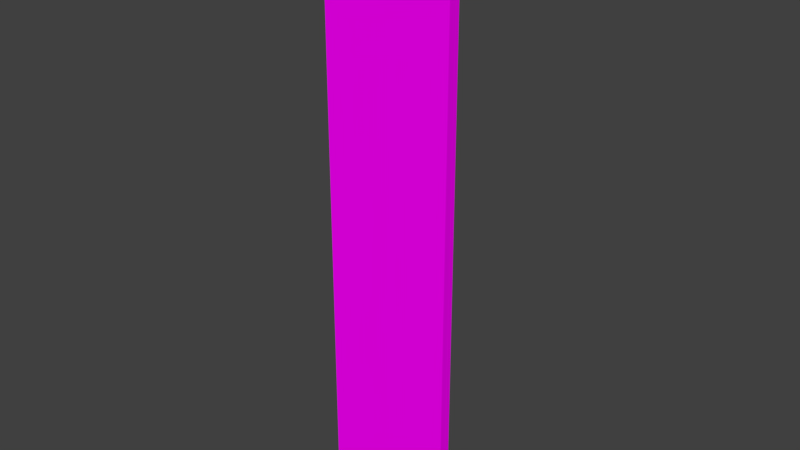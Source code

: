 # Source: Ground.blend  (saved by Blender 2.79.0; exported with 4.5.12 LTS)
import bpy
from mathutils import Matrix  # noqa: F401  (used for matrix-valued properties, if any)

bpy.ops.wm.read_factory_settings(use_empty=True)
scene = bpy.context.scene
scene.name = 'Scene'

# ---- collections
col_collection_1 = bpy.data.collections.new('Collection 1'); scene.collection.children.link(col_collection_1)

# ---- images (referenced by path relative to the original .blend; pixels are not part of the script)
import os
ASSET_DIR = os.environ.get("B2B_ASSET_DIR", "")  # directory of the original .blend (textures are referenced by path, not embedded)
HERE = os.path.dirname(os.path.abspath(__file__))  # packed textures are extracted next to this script under _unpacked/

def load_image(name, relpath, width, height, colorspace="sRGB"):
    """Load a texture the original file referenced (path relative to the .blend, or extracted next to this script)."""
    p = next((c for c in (os.path.join(HERE, relpath), os.path.join(ASSET_DIR, relpath)) if relpath and os.path.exists(c)), "")
    if p:
        img = bpy.data.images.load(p, check_existing=True)
        img.name = name
    else:  # same state as the original file: an image datablock whose file is absent (Cycles renders it pink)
        img = bpy.data.images.new(name, width, height)
        img.source = "FILE"
        img.filepath = "//" + (relpath or name)
    img.colorspace_settings.name = colorspace
    return img
img_grass_diffuse_01_png = load_image('Grass_diffuse_01.png', 'Grass_diffuse_01.png', 1024, 1024, 'sRGB')
img_ground_grassy_01_png = load_image('Ground_Grassy_01.png', 'Ground_Grassy_01.png', 1024, 1024, 'sRGB')

# ---- materials (node trees are filled in below, after node groups)
mat_grass = bpy.data.materials.new('Grass')
mat_grass.alpha_threshold = 0.0
mat_grass.roughness = 0.5
mat_material = bpy.data.materials.new('Material')
mat_material.alpha_threshold = 0.0
mat_material.roughness = 0.5
mat_material.line_color = (0.0, 0.0, 0.0, 1.0)

# ---- material node trees
mat_grass.use_nodes = True; mat_grass.node_tree.nodes.clear()
_N = mat_grass.node_tree.nodes; _L = mat_grass.node_tree.links
n0 = _N.new('ShaderNodeOutputMaterial'); n0.name = 'Material Output'; n0.location = (300, 300)
n1 = _N.new('ShaderNodeBsdfDiffuse'); n1.name = 'Diffuse BSDF'; n1.location = (10, 300)
n2 = _N.new('ShaderNodeTexImage'); n2.name = 'Image Texture'; n2.location = (-180, 300)
n2.width = 140
n2.image = img_grass_diffuse_01_png
_L.new(n1.outputs[0], n0.inputs[0])
_L.new(n2.outputs[0], n1.inputs[0])
n0.is_active_output = True
mat_material.use_nodes = True; mat_material.node_tree.nodes.clear()
_N = mat_material.node_tree.nodes; _L = mat_material.node_tree.links
n0 = _N.new('ShaderNodeOutputMaterial'); n0.name = 'Material Output'; n0.location = (300, 300)
n1 = _N.new('ShaderNodeBsdfDiffuse'); n1.name = 'Diffuse BSDF'; n1.location = (10, 300)
n2 = _N.new('ShaderNodeTexImage'); n2.name = 'Image Texture'; n2.location = (-180, 300)
n2.width = 140
n2.image = img_ground_grassy_01_png
_L.new(n1.outputs[0], n0.inputs[0])
_L.new(n2.outputs[0], n1.inputs[0])
n0.is_active_output = True

# ---- world
world_world = bpy.data.worlds.new('World'); scene.world = world_world
world_world.color = (0.05088, 0.05088, 0.05088)
world_world.use_sun_shadow = False
world_world.sun_shadow_jitter_overblur = 0.0
world_world.cycles.sampling_method = 'MANUAL'

# ---- meshes
me_plane_001 = bpy.data.meshes.new('Plane.001')
me_plane_001.from_pydata([(0.1837, -0.8471, 0.3039), (0.5338, -0.7238, 0.3823), (-0.01186, -0.3317, 0.2521), (0.371, -0.1969, 0.3379), (0.275, -1.366, 0.4071), (0.5851, -1.262, 0.4729), (0.2692, -2.026, 0.5938), (0.527, -1.937, 0.6489), (0.3104, -2.502, 0.5534), (0.5066, -2.455, 0.5864), (0.4717, -2.953, 0.3828), (0.6095, -2.972, 0.3793), (0.6304, -3.462, 0.3585), (0.7128, -3.497, 0.3434), (-0.1275, 0.01282, 0.1657), (0.17, 0.1175, 0.2323), (-0.02529, -1.02, 0.7763), (0.2405, -1.029, 0.7099), (-0.1028, -0.3351, 0.8403), (0.1693, -0.3439, 0.7724), (0.001001, -1.708, 0.8107), (0.2271, -1.714, 0.7545), (-0.01504, -2.363, 0.9188), (0.1642, -2.366, 0.8753), (-0.0355, -2.857, 0.7846), (0.1039, -2.859, 0.7518), (-0.03784, -3.269, 0.4955), (0.07121, -3.276, 0.4699), (0.02283, -3.632, 0.3219), (0.09406, -3.639, 0.305), (-0.1509, 0.07871, 0.8542), (0.04552, 0.07234, 0.8051), (-0.551, -0.83, 1.012), (-0.1933, -0.8383, 0.8863), (-0.3402, -0.3988, 1.2), (0.05099, -0.4078, 1.062), (-0.7765, -1.297, 0.9312), (-0.4747, -1.303, 0.8248), (-0.6683, -1.96, 1.013), (-0.4314, -1.964, 0.9296), (-0.637, -2.35, 0.8731), (-0.4641, -2.378, 0.8018), (-0.7032, -2.747, 0.5376), (-0.5998, -2.81, 0.4758), (-0.6916, -3.164, 0.2496), (-0.6394, -3.219, 0.2087), (-0.2913, -0.05222, 1.27), (0.01263, -0.05924, 1.163), (-0.4126, -1.114, 0.7367), (-0.1348, -1.197, 0.6315), (-0.2676, -0.4336, 0.8701), (0.03619, -0.5248, 0.755), (-0.5836, -1.733, 0.7325), (-0.3502, -1.803, 0.6441), (-0.7973, -2.378, 0.8861), (-0.6407, -2.418, 0.8263), (-0.9784, -2.811, 0.7041), (-0.898, -2.82, 0.6738), (-1.054, -3.128, 0.3698), (-1.007, -3.13, 0.3524), (-1.08, -3.556, 0.2001), (-1.049, -3.562, 0.1877), (-0.176, 0.03517, 0.8916), (0.06005, -0.03565, 0.8023), (-0.2368, -1.143, 0.5442), (0.08833, -1.166, 0.4461), (-0.2591, -0.4395, 0.6268), (0.09648, -0.4652, 0.5195), (-0.2612, -1.783, 0.5859), (0.01491, -1.803, 0.5026), (-0.3234, -2.443, 0.7882), (-0.1151, -2.458, 0.7238), (-0.3635, -2.945, 0.7307), (-0.2241, -2.956, 0.6842), (-0.387, -3.463, 0.7723), (-0.2973, -3.471, 0.741), (-0.5314, -4.004, 0.7044), (-0.4772, -4.01, 0.6858), (-0.2818, 0.03801, 0.6135), (-0.005633, 0.01804, 0.5301)], [], [(0, 1, 3, 2), (1, 0, 4, 5), (5, 4, 6, 7), (7, 6, 8, 9), (9, 8, 10, 11), (11, 10, 12, 13), (2, 3, 15, 14), (16, 17, 19, 18), (17, 16, 20, 21), (21, 20, 22, 23), (23, 22, 24, 25), (25, 24, 26, 27), (27, 26, 28, 29), (18, 19, 31, 30), (32, 33, 35, 34), (33, 32, 36, 37), (37, 36, 38, 39), (39, 38, 40, 41), (41, 40, 42, 43), (43, 42, 44, 45), (34, 35, 47, 46), (48, 49, 51, 50), (49, 48, 52, 53), (53, 52, 54, 55), (55, 54, 56, 57), (57, 56, 58, 59), (59, 58, 60, 61), (50, 51, 63, 62), (64, 65, 67, 66), (65, 64, 68, 69), (69, 68, 70, 71), (71, 70, 72, 73), (73, 72, 74, 75), (75, 74, 76, 77), (66, 67, 79, 78)])
_uv = me_plane_001.uv_layers.new(name='UVMap')
_uv.uv.foreach_set('vector', [0.7215, 0.4249, 0.7367, 0.2771, 0.8845, 0.2922, 0.8694, 0.4401, 0.7367, 0.2771, 0.7215, 0.4249, 0.6071, 0.4139, 0.6191, 0.2966, 0.6191, 0.2966, 0.6071, 0.4139, 0.4051, 0.4319, 0.4147, 0.3381, 0.4147, 0.3381, 0.4051, 0.4319, 0.2711, 0.3801, 0.2784, 0.3091, 0.2784, 0.3091, 0.2711, 0.3801, 0.1226, 0.3277, 0.1141, 0.2771, 0.1141, 0.2771, 0.1226, 0.3277, 0.003245, 0.3041, 0.000207, 0.286, 0.8694, 0.4401, 0.8845, 0.2922, 0.9998, 0.3181, 0.9824, 0.4879, 0.6301, 0.7329, 0.6163, 0.6399, 0.7636, 0.6365, 0.7773, 0.7294, 0.6163, 0.6399, 0.6301, 0.7329, 0.5161, 0.7395, 0.5052, 0.6657, 0.5052, 0.6657, 0.5161, 0.7395, 0.3664, 0.7842, 0.3577, 0.7252, 0.3577, 0.7252, 0.3664, 0.7842, 0.2585, 0.7697, 0.2519, 0.7251, 0.2519, 0.7251, 0.2585, 0.7697, 0.1452, 0.7385, 0.1404, 0.7064, 0.1404, 0.7064, 0.1452, 0.7385, 0.001906, 0.6999, 0.000207, 0.6884, 0.7773, 0.7294, 0.7636, 0.6365, 0.8811, 0.6365, 0.897, 0.7432, 0.744, 0.2043, 0.7265, 0.05674, 0.852, 0.000207, 0.8695, 0.1478, 0.7265, 0.05674, 0.744, 0.2043, 0.6407, 0.2767, 0.6268, 0.1595, 0.6268, 0.1595, 0.6407, 0.2767, 0.4226, 0.2524, 0.4114, 0.1588, 0.4114, 0.1588, 0.4226, 0.2524, 0.3076, 0.1864, 0.2992, 0.1155, 0.2992, 0.1155, 0.3076, 0.1864, 0.1631, 0.1256, 0.1336, 0.0836, 0.1336, 0.0836, 0.1631, 0.1256, 0.01076, 0.1492, 0.000207, 0.1342, 0.8695, 0.1478, 0.852, 0.000207, 0.9701, 0.000207, 0.9903, 0.1697, 0.6301, 0.5847, 0.6163, 0.4918, 0.7636, 0.4883, 0.7773, 0.5812, 0.6163, 0.4918, 0.6301, 0.5847, 0.5161, 0.5913, 0.5052, 0.5176, 0.5052, 0.5176, 0.5161, 0.5913, 0.3664, 0.6361, 0.3577, 0.5771, 0.3577, 0.5771, 0.3664, 0.6361, 0.2585, 0.6216, 0.2519, 0.5769, 0.2519, 0.5769, 0.2585, 0.6216, 0.1452, 0.5904, 0.1404, 0.5583, 0.1404, 0.5583, 0.1452, 0.5904, 0.001906, 0.5517, 0.000207, 0.5403, 0.7773, 0.5812, 0.7636, 0.4883, 0.8811, 0.4883, 0.897, 0.5951, 0.6083, 0.881, 0.5945, 0.7881, 0.7418, 0.7846, 0.7555, 0.8775, 0.5945, 0.7881, 0.6083, 0.881, 0.4943, 0.8876, 0.4834, 0.8138, 0.4834, 0.8138, 0.4943, 0.8876, 0.3446, 0.9323, 0.3359, 0.8734, 0.3359, 0.8734, 0.3446, 0.9323, 0.2367, 0.9179, 0.2301, 0.8732, 0.2301, 0.8732, 0.2367, 0.9179, 0.1452, 0.8925, 0.1404, 0.8604, 0.1404, 0.8604, 0.1452, 0.8925, 0.001906, 0.8539, 0.000207, 0.8424, 0.7555, 0.8775, 0.7418, 0.7846, 0.8593, 0.7846, 0.8752, 0.8914])
me_plane_001.materials.append(mat_grass)
me_plane_001.use_remesh_preserve_volume = False
me_plane_001.use_remesh_preserve_attributes = False
me_plane_001.use_mirror_vertex_groups = False
me_plane_001.update()
me_plane = bpy.data.meshes.new('Plane')
me_plane.from_pydata([(-0.1125, -1.029, 0.2252), (0.4875, -1.029, 0.2252), (-0.1125, -0.4285, 0.2252), (0.4875, -0.4285, 0.2252), (-0.1156, -1.486, 0.3039), (0.3606, -1.486, 0.3039), (-0.271, -2.233, 0.6001), (0.1097, -2.233, 0.6001), (-0.1183, -2.774, 0.4577), (0.1701, -2.774, 0.4577), (0.03125, -3.346, 0.2232), (0.2308, -3.401, 0.2116), (0.08041, -3.834, 0.2601), (0.1517, -3.853, 0.2559), (-0.258, 0.02612, 0.09258), (0.4312, 0.02612, 0.09258), (0.09717, -1.015, 0.8082), (0.4593, -0.9936, 0.6974), (0.02194, -0.4371, 0.9256), (0.384, -0.4156, 0.8148), (0.1633, -1.471, 0.7951), (0.4507, -1.454, 0.7071), (0.1819, -2.047, 1.052), (0.4117, -2.033, 0.982), (0.268, -2.424, 0.8439), (0.4421, -2.414, 0.7906), (0.3727, -2.704, 0.475), (0.4977, -2.696, 0.4368), (0.612, -3.235, 0.3355), (0.6567, -3.232, 0.3218), (-0.1409, 0.02086, 0.9137), (0.275, 0.04558, 0.7864), (-0.7323, -0.8823, 1.028), (-0.1666, -0.8954, 0.8289), (-0.4656, -0.4505, 1.255), (0.1001, -0.4636, 1.055), (-1.04, -1.269, 0.9059), (-0.5906, -1.28, 0.7476), (-0.7793, -2.096, 1.093), (-0.4203, -2.104, 0.9669), (-0.5388, -2.502, 0.841), (-0.2669, -2.508, 0.7451), (-0.3684, -2.934, 0.4111), (-0.2133, -3.041, 0.3253), (-0.5288, -3.445, 0.09329), (-0.4734, -3.483, 0.06264), (-0.5749, 0.02288, 1.352), (0.075, 0.007863, 1.123), (-0.6079, -0.9917, 0.7189), (-0.2664, -1.094, 0.5895), (-0.4671, -0.4321, 0.8622), (-0.1256, -0.5345, 0.7329), (-0.7097, -1.44, 0.6847), (-0.4386, -1.521, 0.5821), (-0.8886, -1.998, 0.9184), (-0.6719, -2.063, 0.8363), (-0.9509, -2.369, 0.6913), (-0.7868, -2.419, 0.6291), (-0.9668, -2.647, 0.3069), (-0.8489, -2.682, 0.2622), (-0.9385, -3.22, 0.1344), (-0.8964, -3.233, 0.1184), (-0.4558, 0.05383, 0.8767), (-0.06347, -0.06388, 0.7281), (0.3603, -0.8964, 0.4865), (0.7273, -0.8023, 0.4678), (0.1482, -0.3475, 0.572), (0.5151, -0.2534, 0.5533), (0.5146, -1.331, 0.4978), (0.8059, -1.256, 0.483), (0.5809, -1.9, 0.7615), (0.8138, -1.84, 0.7497), (0.7868, -2.247, 0.5871), (0.9632, -2.202, 0.5781), (1.018, -2.485, 0.779), (1.145, -2.452, 0.7726), (1.383, -2.956, 0.7117), (1.428, -2.944, 0.7094), (-0.09232, 0.07089, 0.5126), (0.3292, 0.1789, 0.4911)], [], [(0, 1, 3, 2), (1, 0, 4, 5), (5, 4, 6, 7), (7, 6, 8, 9), (9, 8, 10, 11), (11, 10, 12, 13), (2, 3, 15, 14), (16, 17, 19, 18), (17, 16, 20, 21), (21, 20, 22, 23), (23, 22, 24, 25), (25, 24, 26, 27), (27, 26, 28, 29), (18, 19, 31, 30), (32, 33, 35, 34), (33, 32, 36, 37), (37, 36, 38, 39), (39, 38, 40, 41), (41, 40, 42, 43), (43, 42, 44, 45), (34, 35, 47, 46), (48, 49, 51, 50), (49, 48, 52, 53), (53, 52, 54, 55), (55, 54, 56, 57), (57, 56, 58, 59), (59, 58, 60, 61), (50, 51, 63, 62), (64, 65, 67, 66), (65, 64, 68, 69), (69, 68, 70, 71), (71, 70, 72, 73), (73, 72, 74, 75), (75, 74, 76, 77), (66, 67, 79, 78)])
_uv = me_plane.uv_layers.new(name='UVMap')
_uv.uv.foreach_set('vector', [0.7215, 0.4249, 0.7367, 0.2771, 0.8845, 0.2922, 0.8694, 0.4401, 0.7367, 0.2771, 0.7215, 0.4249, 0.6071, 0.4139, 0.6191, 0.2966, 0.6191, 0.2966, 0.6071, 0.4139, 0.4051, 0.4319, 0.4147, 0.3381, 0.4147, 0.3381, 0.4051, 0.4319, 0.2711, 0.3801, 0.2784, 0.3091, 0.2784, 0.3091, 0.2711, 0.3801, 0.1226, 0.3277, 0.1141, 0.2771, 0.1141, 0.2771, 0.1226, 0.3277, 0.003245, 0.3041, 0.000207, 0.286, 0.8694, 0.4401, 0.8845, 0.2922, 0.9998, 0.3181, 0.9824, 0.4879, 0.6301, 0.7329, 0.6163, 0.6399, 0.7636, 0.6365, 0.7773, 0.7294, 0.6163, 0.6399, 0.6301, 0.7329, 0.5161, 0.7395, 0.5052, 0.6657, 0.5052, 0.6657, 0.5161, 0.7395, 0.3664, 0.7842, 0.3577, 0.7252, 0.3577, 0.7252, 0.3664, 0.7842, 0.2585, 0.7697, 0.2519, 0.7251, 0.2519, 0.7251, 0.2585, 0.7697, 0.1452, 0.7385, 0.1404, 0.7064, 0.1404, 0.7064, 0.1452, 0.7385, 0.001906, 0.6999, 0.000207, 0.6884, 0.7773, 0.7294, 0.7636, 0.6365, 0.8811, 0.6365, 0.897, 0.7432, 0.744, 0.2043, 0.7265, 0.05674, 0.852, 0.000207, 0.8695, 0.1478, 0.7265, 0.05674, 0.744, 0.2043, 0.6407, 0.2767, 0.6268, 0.1595, 0.6268, 0.1595, 0.6407, 0.2767, 0.4226, 0.2524, 0.4114, 0.1588, 0.4114, 0.1588, 0.4226, 0.2524, 0.3076, 0.1864, 0.2992, 0.1155, 0.2992, 0.1155, 0.3076, 0.1864, 0.1631, 0.1256, 0.1336, 0.0836, 0.1336, 0.0836, 0.1631, 0.1256, 0.01076, 0.1492, 0.000207, 0.1342, 0.8695, 0.1478, 0.852, 0.000207, 0.9701, 0.000207, 0.9903, 0.1697, 0.6301, 0.5847, 0.6163, 0.4918, 0.7636, 0.4883, 0.7773, 0.5812, 0.6163, 0.4918, 0.6301, 0.5847, 0.5161, 0.5913, 0.5052, 0.5176, 0.5052, 0.5176, 0.5161, 0.5913, 0.3664, 0.6361, 0.3577, 0.5771, 0.3577, 0.5771, 0.3664, 0.6361, 0.2585, 0.6216, 0.2519, 0.5769, 0.2519, 0.5769, 0.2585, 0.6216, 0.1452, 0.5904, 0.1404, 0.5583, 0.1404, 0.5583, 0.1452, 0.5904, 0.001906, 0.5517, 0.000207, 0.5403, 0.7773, 0.5812, 0.7636, 0.4883, 0.8811, 0.4883, 0.897, 0.5951, 0.6083, 0.881, 0.5945, 0.7881, 0.7418, 0.7846, 0.7555, 0.8775, 0.5945, 0.7881, 0.6083, 0.881, 0.4943, 0.8876, 0.4834, 0.8138, 0.4834, 0.8138, 0.4943, 0.8876, 0.3446, 0.9323, 0.3359, 0.8734, 0.3359, 0.8734, 0.3446, 0.9323, 0.2367, 0.9179, 0.2301, 0.8732, 0.2301, 0.8732, 0.2367, 0.9179, 0.1452, 0.8925, 0.1404, 0.8604, 0.1404, 0.8604, 0.1452, 0.8925, 0.001906, 0.8539, 0.000207, 0.8424, 0.7555, 0.8775, 0.7418, 0.7846, 0.8593, 0.7846, 0.8752, 0.8914])
me_plane.materials.append(mat_grass)
me_plane.use_remesh_preserve_volume = False
me_plane.use_remesh_preserve_attributes = False
me_plane.use_mirror_vertex_groups = False
me_plane.update()
me_cube = bpy.data.meshes.new('Cube')
me_cube.from_pydata([(0.9792, 1.0, -1.0), (0.9792, -1.0, -1.0), (-1.021, -1.0, -1.0), (-1.021, 1.0, -1.0), (0.9792, 1.0, 1.0), (0.9792, -1.0, 1.0), (-1.021, -1.0, 1.0), (-1.021, 1.0, 1.0), (0.9792, 1.0, 0.0), (0.9792, -1.0, 0.0), (-1.021, -1.0, 0.0), (-1.021, 1.0, 0.0), (0.9792, 1.0, 0.5), (0.9792, -1.0, 0.5), (-1.021, -1.0, 0.5), (-1.021, 1.0, 0.5), (0.9792, 1.0, -0.5), (0.9792, -1.0, -0.5), (-1.021, -1.0, -0.5), (-1.021, 1.0, -0.5), (0.9792, 1.0, -0.25), (0.9792, -1.0, -0.25), (-1.021, -1.0, -0.25), (-1.021, 1.0, -0.25), (0.9792, 1.0, 0.25), (0.9792, -1.0, 0.25), (-1.021, -1.0, 0.25), (-1.021, 1.0, 0.25), (0.9792, 1.0, 0.75), (0.9792, -1.0, 0.75), (-1.021, -1.0, 0.75), (-1.021, 1.0, 0.75), (0.9792, 1.0, -0.75), (0.9792, -1.0, -0.75), (-1.021, -1.0, -0.75), (-1.021, 1.0, -0.75), (-0.0208, 1.0, -1.0), (-0.0208, -1.0, -1.0), (-0.0208, 1.0, 1.0), (-0.0208, -1.0, 1.0), (-0.0208, 1.0, 0.0), (-0.0208, -1.0, 0.0), (-0.0208, 1.0, 0.5), (-0.0208, -1.0, 0.5), (-0.0208, -1.0, -0.5), (-0.0208, 1.0, -0.5), (-0.0208, 1.0, -0.25), (-0.0208, -1.0, -0.25), (-0.0208, -1.0, 0.25), (-0.0208, 1.0, 0.25), (-0.0208, 1.0, 0.75), (-0.0208, -1.0, 0.75), (-0.0208, -1.0, -0.75), (-0.0208, 1.0, -0.75), (-0.5208, 1.0, -1.0), (-0.5208, -1.0, -1.0), (-0.5208, 1.0, 1.0), (-0.5208, -1.0, 1.0), (-0.5208, 1.0, 0.0), (-0.5208, -1.0, 0.0), (-0.5208, 1.0, 0.5), (-0.5208, -1.0, 0.5), (-0.5208, -1.0, -0.5), (-0.5208, 1.0, -0.5), (-0.5208, 1.0, -0.25), (-0.5208, -1.0, -0.25), (-0.5208, -1.0, 0.25), (-0.5208, 1.0, 0.25), (-0.5208, 1.0, 0.75), (-0.5208, -1.0, 0.75), (-0.5208, -1.0, -0.75), (-0.5208, 1.0, -0.75), (0.4792, 1.0, -1.0), (0.4792, -1.0, -1.0), (0.4792, 1.0, 1.0), (0.4792, -1.0, 1.0), (0.4792, 1.0, 0.0), (0.4792, -1.0, 0.0), (0.4792, 1.0, 0.5), (0.4792, -1.0, 0.5), (0.4792, -1.0, -0.5), (0.4792, 1.0, -0.5), (0.4792, 1.0, -0.25), (0.4792, -1.0, -0.25), (0.4792, -1.0, 0.25), (0.4792, 1.0, 0.25), (0.4792, 1.0, 0.75), (0.4792, -1.0, 0.75), (0.4792, -1.0, -0.75), (0.4792, 1.0, -0.75), (0.9792, 1.0, 0.875), (0.9792, -1.0, 0.875), (-1.021, -1.0, 0.875), (-1.021, 1.0, 0.875), (-0.0208, 1.0, 0.875), (-0.0208, -1.0, 0.875), (-0.5208, 1.0, 0.875), (-0.5208, -1.0, 0.875), (0.4792, -1.0, 0.875), (0.4792, 1.0, 0.875), (0.9792, 1.0, 0.625), (0.9792, -1.0, 0.625), (-1.021, -1.0, 0.625), (-1.021, 1.0, 0.625), (-0.0208, -1.0, 0.625), (-0.0208, 1.0, 0.625), (-0.5208, -1.0, 0.625), (-0.5208, 1.0, 0.625), (0.4792, 1.0, 0.625), (0.4792, -1.0, 0.625), (0.9792, 1.0, 0.375), (0.9792, -1.0, 0.375), (-1.021, -1.0, 0.375), (-1.021, 1.0, 0.375), (-0.0208, 1.0, 0.375), (-0.0208, -1.0, 0.375), (-0.5208, 1.0, 0.375), (-0.5208, -1.0, 0.375), (0.4792, -1.0, 0.375), (0.4792, 1.0, 0.375), (0.9792, 1.0, 0.125), (0.9792, -1.0, 0.125), (-1.021, -1.0, 0.125), (-1.021, 1.0, 0.125), (-0.0208, -1.0, 0.125), (-0.0208, 1.0, 0.125), (-0.5208, -1.0, 0.125), (-0.5208, 1.0, 0.125), (0.4792, 1.0, 0.125), (0.4792, -1.0, 0.125), (0.9792, 1.0, -0.125), (0.9792, -1.0, -0.125), (-1.021, -1.0, -0.125), (-1.021, 1.0, -0.125), (-0.0208, 1.0, -0.125), (-0.0208, -1.0, -0.125), (-0.5208, 1.0, -0.125), (-0.5208, -1.0, -0.125), (0.4792, -1.0, -0.125), (0.4792, 1.0, -0.125), (0.9792, 1.0, -0.375), (0.9792, -1.0, -0.375), (-1.021, -1.0, -0.375), (-1.021, 1.0, -0.375), (-0.0208, -1.0, -0.375), (-0.0208, 1.0, -0.375), (-0.5208, -1.0, -0.375), (-0.5208, 1.0, -0.375), (0.4792, 1.0, -0.375), (0.4792, -1.0, -0.375), (0.9792, 1.0, -0.625), (0.9792, -1.0, -0.625), (-1.021, -1.0, -0.625), (-1.021, 1.0, -0.625), (-0.0208, 1.0, -0.625), (-0.0208, -1.0, -0.625), (-0.5208, 1.0, -0.625), (-0.5208, -1.0, -0.625), (0.4792, -1.0, -0.625), (0.4792, 1.0, -0.625), (0.9792, 1.0, -0.875), (0.9792, -1.0, -0.875), (-1.021, -1.0, -0.875), (-1.021, 1.0, -0.875), (-0.0208, -1.0, -0.875), (-0.0208, 1.0, -0.875), (-0.5208, -1.0, -0.875), (-0.5208, 1.0, -0.875), (0.4792, 1.0, -0.875), (0.4792, -1.0, -0.875)], [], [(54, 55, 2, 3), (56, 7, 6, 57), (90, 4, 5, 91), (97, 57, 6, 92), (92, 6, 7, 93), (167, 54, 3, 163), (127, 58, 11, 123), (132, 10, 11, 133), (137, 59, 10, 132), (130, 8, 9, 131), (107, 60, 15, 103), (112, 14, 15, 113), (117, 61, 14, 112), (110, 12, 13, 111), (150, 16, 17, 151), (157, 62, 18, 152), (152, 18, 19, 153), (147, 63, 19, 143), (136, 64, 23, 133), (140, 20, 21, 141), (146, 65, 22, 142), (142, 22, 23, 143), (120, 24, 25, 121), (126, 66, 26, 122), (122, 26, 27, 123), (116, 67, 27, 113), (96, 68, 31, 93), (102, 30, 31, 103), (106, 69, 30, 102), (100, 28, 29, 101), (162, 34, 35, 163), (166, 70, 34, 162), (160, 32, 33, 161), (156, 71, 35, 153), (159, 89, 53, 154), (169, 88, 52, 164), (109, 87, 51, 104), (99, 86, 50, 94), (119, 85, 49, 114), (129, 84, 48, 124), (149, 83, 47, 144), (139, 82, 46, 134), (148, 81, 45, 145), (158, 80, 44, 155), (118, 79, 43, 115), (108, 78, 42, 105), (138, 77, 41, 135), (128, 76, 40, 125), (168, 72, 36, 165), (98, 75, 39, 95), (74, 38, 39, 75), (72, 73, 37, 36), (154, 53, 71, 156), (164, 52, 70, 166), (104, 51, 69, 106), (94, 50, 68, 96), (114, 49, 67, 116), (124, 48, 66, 126), (144, 47, 65, 146), (134, 46, 64, 136), (145, 45, 63, 147), (155, 44, 62, 157), (115, 43, 61, 117), (105, 42, 60, 107), (135, 41, 59, 137), (125, 40, 58, 127), (165, 36, 54, 167), (95, 39, 57, 97), (38, 56, 57, 39), (36, 37, 55, 54), (0, 1, 73, 72), (4, 74, 75, 5), (91, 5, 75, 98), (160, 0, 72, 168), (120, 8, 76, 128), (131, 9, 77, 138), (100, 12, 78, 108), (111, 13, 79, 118), (151, 17, 80, 158), (140, 16, 81, 148), (130, 20, 82, 139), (141, 21, 83, 149), (121, 25, 84, 129), (110, 24, 85, 119), (90, 28, 86, 99), (101, 29, 87, 109), (161, 33, 88, 169), (150, 32, 89, 159), (4, 90, 99, 74), (29, 91, 98, 87), (51, 95, 97, 69), (38, 94, 96, 56), (87, 98, 95, 51), (74, 99, 94, 38), (56, 96, 93, 7), (30, 92, 93, 31), (69, 97, 92, 30), (28, 90, 91, 29), (13, 101, 109, 79), (28, 100, 108, 86), (50, 105, 107, 68), (43, 104, 106, 61), (86, 108, 105, 50), (79, 109, 104, 43), (12, 100, 101, 13), (61, 106, 102, 14), (14, 102, 103, 15), (68, 107, 103, 31), (12, 110, 119, 78), (25, 111, 118, 84), (48, 115, 117, 66), (42, 114, 116, 60), (84, 118, 115, 48), (78, 119, 114, 42), (60, 116, 113, 15), (24, 110, 111, 25), (66, 117, 112, 26), (26, 112, 113, 27), (9, 121, 129, 77), (24, 120, 128, 85), (49, 125, 127, 67), (41, 124, 126, 59), (85, 128, 125, 49), (77, 129, 124, 41), (10, 122, 123, 11), (59, 126, 122, 10), (8, 120, 121, 9), (67, 127, 123, 27), (8, 130, 139, 76), (21, 131, 138, 83), (47, 135, 137, 65), (40, 134, 136, 58), (83, 138, 135, 47), (76, 139, 134, 40), (58, 136, 133, 11), (20, 130, 131, 21), (65, 137, 132, 22), (22, 132, 133, 23), (17, 141, 149, 80), (20, 140, 148, 82), (46, 145, 147, 64), (44, 144, 146, 62), (82, 148, 145, 46), (80, 149, 144, 44), (18, 142, 143, 19), (62, 146, 142, 18), (16, 140, 141, 17), (64, 147, 143, 23), (16, 150, 159, 81), (33, 151, 158, 88), (52, 155, 157, 70), (45, 154, 156, 63), (88, 158, 155, 52), (81, 159, 154, 45), (63, 156, 153, 19), (34, 152, 153, 35), (70, 157, 152, 34), (32, 150, 151, 33), (1, 161, 169, 73), (32, 160, 168, 89), (53, 165, 167, 71), (37, 164, 166, 55), (89, 168, 165, 53), (73, 169, 164, 37), (0, 160, 161, 1), (55, 166, 162, 2), (2, 162, 163, 3), (71, 167, 163, 35)])
_uv = me_cube.uv_layers.new(name='UVMap')
_uv.uv.foreach_set('vector', [0.3792, 0.7895, 0.3792, 0.8607, 0.3116, 0.8607, 0.3116, 0.7895, 0.3792, 0.8607, 0.3116, 0.8607, 0.3116, 0.7895, 0.3792, 0.7895, 0.2888, 0.9301, 0.2888, 0.9918, 0.2203, 0.9918, 0.2203, 0.9301, 0.7108, 0.9301, 0.7108, 0.9918, 0.6189, 0.9918, 0.6189, 0.9301, 0.2202, 0.06668, 0.2202, 0.005013, 0.2892, 0.005014, 0.2892, 0.06668, 0.8954, 0.06659, 0.8954, 0.004916, 0.9874, 0.004917, 0.9874, 0.06659, 0.8954, 0.56, 0.8954, 0.4983, 0.9874, 0.4983, 0.9874, 0.56, 0.2202, 0.56, 0.2202, 0.4983, 0.2892, 0.4983, 0.2892, 0.56, 0.7108, 0.4367, 0.7108, 0.4983, 0.6189, 0.4983, 0.6189, 0.4367, 0.2888, 0.4368, 0.2888, 0.4985, 0.2203, 0.4985, 0.2203, 0.4368, 0.8954, 0.8067, 0.8954, 0.745, 0.9874, 0.745, 0.9874, 0.8067, 0.2202, 0.3133, 0.2202, 0.2517, 0.2892, 0.2517, 0.2892, 0.3133, 0.7108, 0.6834, 0.7108, 0.7451, 0.6189, 0.7451, 0.6189, 0.6834, 0.2888, 0.6835, 0.2888, 0.7451, 0.2203, 0.7451, 0.2203, 0.6835, 0.2888, 0.1902, 0.2888, 0.2518, 0.2203, 0.2518, 0.2203, 0.1902, 0.7108, 0.19, 0.7108, 0.2516, 0.6189, 0.2516, 0.6189, 0.19, 0.2202, 0.8066, 0.2202, 0.745, 0.2892, 0.745, 0.2892, 0.8066, 0.8954, 0.3133, 0.8954, 0.2516, 0.9874, 0.2516, 0.9874, 0.3133, 0.8954, 0.4367, 0.8954, 0.375, 0.9874, 0.375, 0.9874, 0.4367, 0.2888, 0.3135, 0.2888, 0.3752, 0.2203, 0.3752, 0.2203, 0.3135, 0.7108, 0.3133, 0.7108, 0.375, 0.6189, 0.375, 0.6189, 0.3133, 0.2202, 0.6833, 0.2202, 0.6216, 0.2892, 0.6216, 0.2892, 0.6833, 0.2888, 0.5602, 0.2888, 0.6218, 0.2203, 0.6218, 0.2203, 0.5602, 0.7108, 0.56, 0.7108, 0.6217, 0.6189, 0.6217, 0.6189, 0.56, 0.2202, 0.4367, 0.2202, 0.375, 0.2892, 0.375, 0.2892, 0.4367, 0.8954, 0.6834, 0.8954, 0.6217, 0.9874, 0.6217, 0.9874, 0.6834, 0.8954, 0.9301, 0.8954, 0.8684, 0.9874, 0.8684, 0.9874, 0.9301, 0.2202, 0.19, 0.2202, 0.1283, 0.2892, 0.1283, 0.2892, 0.19, 0.7108, 0.8067, 0.7108, 0.8684, 0.6189, 0.8684, 0.6189, 0.8067, 0.2888, 0.8068, 0.2888, 0.8685, 0.2203, 0.8685, 0.2203, 0.8068, 0.2202, 0.93, 0.2202, 0.8683, 0.2892, 0.8683, 0.2892, 0.93, 0.7108, 0.0666, 0.7108, 0.1283, 0.6189, 0.1283, 0.6189, 0.0666, 0.2888, 0.06685, 0.2888, 0.1285, 0.2203, 0.1285, 0.2203, 0.06685, 0.8954, 0.1899, 0.8954, 0.1283, 0.9874, 0.1283, 0.9874, 0.1899, 0.7115, 0.1899, 0.7115, 0.1283, 0.8035, 0.1283, 0.8035, 0.1899, 0.8947, 0.06659, 0.8947, 0.1283, 0.8028, 0.1283, 0.8028, 0.06659, 0.8947, 0.8067, 0.8947, 0.8684, 0.8028, 0.8684, 0.8028, 0.8067, 0.7115, 0.9301, 0.7115, 0.8684, 0.8035, 0.8684, 0.8035, 0.9301, 0.7115, 0.6834, 0.7115, 0.6217, 0.8035, 0.6217, 0.8035, 0.6834, 0.8947, 0.56, 0.8947, 0.6217, 0.8028, 0.6217, 0.8028, 0.56, 0.8947, 0.3133, 0.8947, 0.375, 0.8028, 0.375, 0.8028, 0.3133, 0.7115, 0.4367, 0.7115, 0.375, 0.8035, 0.375, 0.8035, 0.4367, 0.7115, 0.3133, 0.7115, 0.2516, 0.8035, 0.2516, 0.8035, 0.3133, 0.8947, 0.1899, 0.8947, 0.2516, 0.8028, 0.2516, 0.8028, 0.19, 0.8947, 0.6834, 0.8947, 0.7451, 0.8028, 0.7451, 0.8028, 0.6834, 0.7115, 0.8067, 0.7115, 0.745, 0.8035, 0.745, 0.8035, 0.8067, 0.8947, 0.4367, 0.8947, 0.4983, 0.8028, 0.4983, 0.8028, 0.4367, 0.7115, 0.56, 0.7115, 0.4983, 0.8035, 0.4983, 0.8035, 0.56, 0.7115, 0.06659, 0.7115, 0.004915, 0.8035, 0.004915, 0.8035, 0.06659, 0.8947, 0.9301, 0.8947, 0.9918, 0.8028, 0.9918, 0.8028, 0.9301, 0.5145, 0.8607, 0.4468, 0.8607, 0.4468, 0.7895, 0.5145, 0.7895, 0.5144, 0.7895, 0.5144, 0.8607, 0.4468, 0.8607, 0.4468, 0.7895, 0.8035, 0.1899, 0.8035, 0.1283, 0.8954, 0.1283, 0.8954, 0.1899, 0.8028, 0.06659, 0.8028, 0.1283, 0.7108, 0.1283, 0.7108, 0.0666, 0.8028, 0.8067, 0.8028, 0.8684, 0.7108, 0.8684, 0.7108, 0.8067, 0.8035, 0.9301, 0.8035, 0.8684, 0.8954, 0.8684, 0.8954, 0.9301, 0.8035, 0.6834, 0.8035, 0.6217, 0.8954, 0.6217, 0.8954, 0.6834, 0.8028, 0.56, 0.8028, 0.6217, 0.7108, 0.6217, 0.7108, 0.56, 0.8028, 0.3133, 0.8028, 0.375, 0.7108, 0.375, 0.7108, 0.3133, 0.8035, 0.4367, 0.8035, 0.375, 0.8954, 0.375, 0.8954, 0.4367, 0.8035, 0.3133, 0.8035, 0.2516, 0.8954, 0.2516, 0.8954, 0.3133, 0.8028, 0.19, 0.8028, 0.2516, 0.7108, 0.2516, 0.7108, 0.19, 0.8028, 0.6834, 0.8028, 0.7451, 0.7108, 0.7451, 0.7108, 0.6834, 0.8035, 0.8067, 0.8035, 0.745, 0.8954, 0.745, 0.8954, 0.8067, 0.8028, 0.4367, 0.8028, 0.4983, 0.7108, 0.4983, 0.7108, 0.4367, 0.8035, 0.56, 0.8035, 0.4983, 0.8954, 0.4983, 0.8954, 0.56, 0.8035, 0.06659, 0.8035, 0.004915, 0.8954, 0.004916, 0.8954, 0.06659, 0.8028, 0.9301, 0.8028, 0.9918, 0.7108, 0.9918, 0.7108, 0.9301, 0.4468, 0.8607, 0.3792, 0.8607, 0.3792, 0.7895, 0.4468, 0.7895, 0.4468, 0.7895, 0.4468, 0.8607, 0.3792, 0.8607, 0.3792, 0.7895, 0.582, 0.7895, 0.582, 0.8607, 0.5144, 0.8607, 0.5144, 0.7895, 0.5821, 0.8607, 0.5145, 0.8607, 0.5145, 0.7895, 0.5821, 0.7895, 0.9866, 0.9301, 0.9866, 0.9918, 0.8947, 0.9918, 0.8947, 0.9301, 0.6196, 0.06659, 0.6196, 0.004915, 0.7115, 0.004915, 0.7115, 0.06659, 0.6196, 0.56, 0.6196, 0.4983, 0.7115, 0.4983, 0.7115, 0.56, 0.9866, 0.4367, 0.9866, 0.4983, 0.8947, 0.4983, 0.8947, 0.4367, 0.6196, 0.8067, 0.6196, 0.745, 0.7115, 0.745, 0.7115, 0.8067, 0.9866, 0.6834, 0.9866, 0.745, 0.8947, 0.7451, 0.8947, 0.6834, 0.9866, 0.1899, 0.9866, 0.2516, 0.8947, 0.2516, 0.8947, 0.1899, 0.6196, 0.3133, 0.6196, 0.2516, 0.7115, 0.2516, 0.7115, 0.3133, 0.6196, 0.4367, 0.6196, 0.375, 0.7115, 0.375, 0.7115, 0.4367, 0.9866, 0.3133, 0.9866, 0.375, 0.8947, 0.375, 0.8947, 0.3133, 0.9866, 0.56, 0.9866, 0.6217, 0.8947, 0.6217, 0.8947, 0.56, 0.6196, 0.6834, 0.6196, 0.6217, 0.7115, 0.6217, 0.7115, 0.6834, 0.6196, 0.9301, 0.6196, 0.8684, 0.7115, 0.8684, 0.7115, 0.9301, 0.9866, 0.8067, 0.9866, 0.8684, 0.8947, 0.8684, 0.8947, 0.8067, 0.9866, 0.06659, 0.9866, 0.1283, 0.8947, 0.1283, 0.8947, 0.06659, 0.6196, 0.1899, 0.6196, 0.1283, 0.7115, 0.1283, 0.7115, 0.1899, 0.6196, 0.9918, 0.6196, 0.9301, 0.7115, 0.9301, 0.7115, 0.9918, 0.9866, 0.8684, 0.9866, 0.9301, 0.8947, 0.9301, 0.8947, 0.8684, 0.8028, 0.8684, 0.8028, 0.9301, 0.7108, 0.9301, 0.7108, 0.8684, 0.8035, 0.9918, 0.8035, 0.9301, 0.8954, 0.9301, 0.8954, 0.9918, 0.8947, 0.8684, 0.8947, 0.9301, 0.8028, 0.9301, 0.8028, 0.8684, 0.7115, 0.9918, 0.7115, 0.9301, 0.8035, 0.9301, 0.8035, 0.9918, 0.8954, 0.9918, 0.8954, 0.9301, 0.9874, 0.9301, 0.9874, 0.9918, 0.2202, 0.1283, 0.2202, 0.06668, 0.2892, 0.06668, 0.2892, 0.1283, 0.7108, 0.8684, 0.7108, 0.9301, 0.6189, 0.9301, 0.6189, 0.8684, 0.2888, 0.8685, 0.2888, 0.9301, 0.2203, 0.9301, 0.2203, 0.8685, 0.9866, 0.745, 0.9866, 0.8067, 0.8947, 0.8067, 0.8947, 0.7451, 0.6196, 0.8684, 0.6196, 0.8067, 0.7115, 0.8067, 0.7115, 0.8684, 0.8035, 0.8684, 0.8035, 0.8067, 0.8954, 0.8067, 0.8954, 0.8684, 0.8028, 0.7451, 0.8028, 0.8067, 0.7108, 0.8067, 0.7108, 0.7451, 0.7115, 0.8684, 0.7115, 0.8067, 0.8035, 0.8067, 0.8035, 0.8684, 0.8947, 0.7451, 0.8947, 0.8067, 0.8028, 0.8067, 0.8028, 0.7451, 0.2888, 0.7451, 0.2888, 0.8068, 0.2203, 0.8068, 0.2203, 0.7451, 0.7108, 0.7451, 0.7108, 0.8067, 0.6189, 0.8067, 0.6189, 0.7451, 0.2202, 0.2517, 0.2202, 0.19, 0.2892, 0.19, 0.2892, 0.2517, 0.8954, 0.8684, 0.8954, 0.8067, 0.9874, 0.8067, 0.9874, 0.8684, 0.6196, 0.745, 0.6196, 0.6834, 0.7115, 0.6834, 0.7115, 0.745, 0.9866, 0.6217, 0.9866, 0.6834, 0.8947, 0.6834, 0.8947, 0.6217, 0.8028, 0.6217, 0.8028, 0.6834, 0.7108, 0.6834, 0.7108, 0.6217, 0.8035, 0.745, 0.8035, 0.6834, 0.8954, 0.6834, 0.8954, 0.745, 0.8947, 0.6217, 0.8947, 0.6834, 0.8028, 0.6834, 0.8028, 0.6217, 0.7115, 0.745, 0.7115, 0.6834, 0.8035, 0.6834, 0.8035, 0.745, 0.8954, 0.745, 0.8954, 0.6834, 0.9874, 0.6834, 0.9874, 0.745, 0.2888, 0.6218, 0.2888, 0.6835, 0.2203, 0.6835, 0.2203, 0.6218, 0.7108, 0.6217, 0.7108, 0.6834, 0.6189, 0.6834, 0.6189, 0.6217, 0.2202, 0.375, 0.2202, 0.3133, 0.2892, 0.3133, 0.2892, 0.375, 0.9866, 0.4983, 0.9866, 0.56, 0.8947, 0.56, 0.8947, 0.4983, 0.6196, 0.6217, 0.6196, 0.56, 0.7115, 0.56, 0.7115, 0.6217, 0.8035, 0.6217, 0.8035, 0.56, 0.8954, 0.56, 0.8954, 0.6217, 0.8028, 0.4983, 0.8028, 0.56, 0.7108, 0.56, 0.7108, 0.4983, 0.7115, 0.6217, 0.7115, 0.56, 0.8035, 0.56, 0.8035, 0.6217, 0.8947, 0.4983, 0.8947, 0.56, 0.8028, 0.56, 0.8028, 0.4983, 0.2202, 0.4983, 0.2202, 0.4367, 0.2892, 0.4367, 0.2892, 0.4983, 0.7108, 0.4983, 0.7108, 0.56, 0.6189, 0.56, 0.6189, 0.4983, 0.2888, 0.4985, 0.2888, 0.5602, 0.2203, 0.5602, 0.2203, 0.4985, 0.8954, 0.6217, 0.8954, 0.56, 0.9874, 0.56, 0.9874, 0.6217, 0.6196, 0.4983, 0.6196, 0.4367, 0.7115, 0.4367, 0.7115, 0.4983, 0.9866, 0.375, 0.9866, 0.4367, 0.8947, 0.4367, 0.8947, 0.375, 0.8028, 0.375, 0.8028, 0.4367, 0.7108, 0.4367, 0.7108, 0.375, 0.8035, 0.4983, 0.8035, 0.4367, 0.8954, 0.4367, 0.8954, 0.4983, 0.8947, 0.375, 0.8947, 0.4367, 0.8028, 0.4367, 0.8028, 0.375, 0.7115, 0.4983, 0.7115, 0.4367, 0.8035, 0.4367, 0.8035, 0.4983, 0.8954, 0.4983, 0.8954, 0.4367, 0.9874, 0.4367, 0.9874, 0.4983, 0.2888, 0.3752, 0.2888, 0.4368, 0.2203, 0.4368, 0.2203, 0.3752, 0.7108, 0.375, 0.7108, 0.4367, 0.6189, 0.4367, 0.6189, 0.375, 0.2202, 0.6216, 0.2202, 0.56, 0.2892, 0.56, 0.2892, 0.6216, 0.9866, 0.2516, 0.9866, 0.3133, 0.8947, 0.3133, 0.8947, 0.2516, 0.6196, 0.375, 0.6196, 0.3133, 0.7115, 0.3133, 0.7115, 0.375, 0.8035, 0.375, 0.8035, 0.3133, 0.8954, 0.3133, 0.8954, 0.375, 0.8028, 0.2516, 0.8028, 0.3133, 0.7108, 0.3133, 0.7108, 0.2516, 0.7115, 0.375, 0.7115, 0.3133, 0.8035, 0.3133, 0.8035, 0.375, 0.8947, 0.2516, 0.8947, 0.3133, 0.8028, 0.3133, 0.8028, 0.2516, 0.2202, 0.745, 0.2202, 0.6833, 0.2892, 0.6833, 0.2892, 0.745, 0.7108, 0.2516, 0.7108, 0.3133, 0.6189, 0.3133, 0.6189, 0.2516, 0.2888, 0.2518, 0.2888, 0.3135, 0.2203, 0.3135, 0.2203, 0.2518, 0.8954, 0.375, 0.8954, 0.3133, 0.9874, 0.3133, 0.9874, 0.375, 0.6196, 0.2516, 0.6196, 0.1899, 0.7115, 0.1899, 0.7115, 0.2516, 0.9866, 0.1283, 0.9866, 0.1899, 0.8947, 0.1899, 0.8947, 0.1283, 0.8028, 0.1283, 0.8028, 0.19, 0.7108, 0.19, 0.7108, 0.1283, 0.8035, 0.2516, 0.8035, 0.1899, 0.8954, 0.1899, 0.8954, 0.2516, 0.8947, 0.1283, 0.8947, 0.1899, 0.8028, 0.19, 0.8028, 0.1283, 0.7115, 0.2516, 0.7115, 0.1899, 0.8035, 0.1899, 0.8035, 0.2516, 0.8954, 0.2516, 0.8954, 0.1899, 0.9874, 0.1899, 0.9874, 0.2516, 0.2202, 0.8683, 0.2202, 0.8066, 0.2892, 0.8066, 0.2892, 0.8683, 0.7108, 0.1283, 0.7108, 0.19, 0.6189, 0.19, 0.6189, 0.1283, 0.2888, 0.1285, 0.2888, 0.1902, 0.2203, 0.1902, 0.2203, 0.1285, 0.9866, 0.004915, 0.9866, 0.06659, 0.8947, 0.06659, 0.8947, 0.004916, 0.6196, 0.1283, 0.6196, 0.06659, 0.7115, 0.06659, 0.7115, 0.1283, 0.8035, 0.1283, 0.8035, 0.06659, 0.8954, 0.06659, 0.8954, 0.1283, 0.8028, 0.004917, 0.8028, 0.06659, 0.7108, 0.0666, 0.7108, 0.004918, 0.7115, 0.1283, 0.7115, 0.06659, 0.8035, 0.06659, 0.8035, 0.1283, 0.8947, 0.004916, 0.8947, 0.06659, 0.8028, 0.06659, 0.8028, 0.004917, 0.2888, 0.005182, 0.2888, 0.06685, 0.2203, 0.06685, 0.2203, 0.005181, 0.7108, 0.004918, 0.7108, 0.0666, 0.6189, 0.0666, 0.6189, 0.004919, 0.2202, 0.9916, 0.2202, 0.93, 0.2892, 0.93, 0.2892, 0.9916, 0.8954, 0.1283, 0.8954, 0.06659, 0.9874, 0.06659, 0.9874, 0.1283])
me_cube.materials.append(mat_material)
me_cube.use_remesh_preserve_volume = False
me_cube.use_remesh_preserve_attributes = False
me_cube.use_mirror_vertex_groups = False
me_cube.update()

# ---- objects
ob_grass_02 = bpy.data.objects.new('Grass_02', me_plane_001)
ob_grass = bpy.data.objects.new('Grass', me_plane)
ob_ground = bpy.data.objects.new('Ground', me_cube)

# ---- transforms, parenting, visibility, modifiers, constraints
ob_grass_02.location = (-3.581, 4.064, 0.4225)
ob_grass_02.rotation_euler = (-1.571, -0.0, 0.0)
ob_grass_02.lineart.crease_threshold = 0.0
_m = ob_grass_02.modifiers.new('Subsurf', 'SUBSURF')
_m.uv_smooth = 'PRESERVE_CORNERS'
_m.quality = 2
_m.show_only_control_edges = False
ob_grass.location = (0.0, 4.194, 0.799)
ob_grass.rotation_euler = (-1.571, -0.0, 0.0)
ob_grass.lineart.crease_threshold = 0.0
_m = ob_grass.modifiers.new('Subsurf', 'SUBSURF')
_m.uv_smooth = 'PRESERVE_CORNERS'
_m.quality = 2
_m.show_only_control_edges = False
ob_ground.location = (0.0, 0.0, 0.0)
ob_ground.scale = (11.0, 1.0, 50.0)
ob_ground.lock_rotations_4d = False
ob_ground.empty_display_type = 'ARROWS'
ob_ground.lineart.crease_threshold = 0.0

# ---- collection membership
col_collection_1.objects.link(ob_grass_02)
col_collection_1.objects.link(ob_grass)
col_collection_1.objects.link(ob_ground)

# ---- scene / render settings (as saved in the file)
scene.frame_start = 1; scene.frame_end = 250; scene.frame_set(1)
scene.render.engine = 'CYCLES'
scene.render.resolution_percentage = 50
scene.render.dither_intensity = 0.0
scene.cycles.use_denoising = False
scene.cycles.samples = 128
scene.cycles.sampling_pattern = 'TABULATED_SOBOL'
scene.cycles.light_sampling_threshold = 0.0
scene.cycles.use_adaptive_sampling = False
scene.cycles.use_light_tree = False
scene.cycles.blur_glossy = 0.0
scene.cycles.sample_clamp_indirect = 0.0
scene.view_settings.view_transform = 'Standard'
bpy.context.view_layer.update()

# ---- added for rendering (the .blend has no active camera and no usable light): camera, sun
cam_auto = bpy.data.cameras.new('AutoCamera')
cam_auto.lens = 50.0
cam_auto.sensor_width = 36.0
cam_auto.clip_end = 1665.99
ob_auto_camera = bpy.data.objects.new('AutoCamera', cam_auto)
scene.collection.objects.link(ob_auto_camera)
ob_auto_camera.location = (94.6997, -111.641, 75.9427)
ob_auto_camera.rotation_euler = (1.09748, -7.21219e-08, 0.694738)
scene.camera = ob_auto_camera
light_auto_sun = bpy.data.lights.new('AutoSun', 'SUN')
light_auto_sun.energy = 3.0
light_auto_sun.angle = 0.0523599
ob_auto_sun = bpy.data.objects.new('AutoSun', light_auto_sun)
scene.collection.objects.link(ob_auto_sun)
ob_auto_sun.rotation_euler = (0.872665, 0.174533, 0.523599)
bpy.context.view_layer.update()
